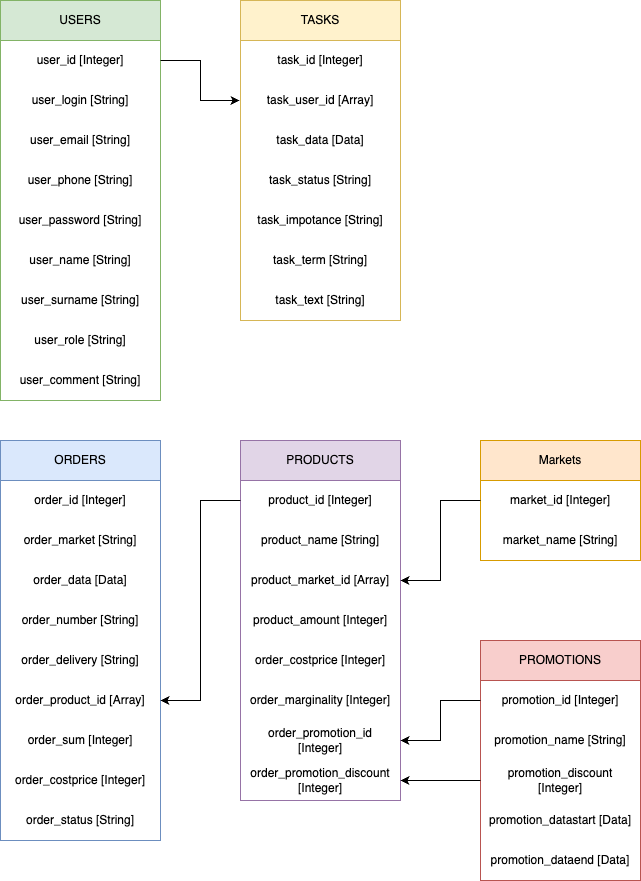

The diagram above was exported from draw.io. Its source (the exported page's mxGraphModel, read from the mxfile embedded in the PNG):
<mxGraphModel dx="954" dy="546" grid="1" gridSize="10" guides="1" tooltips="1" connect="1" arrows="1" fold="1" page="1" pageScale="1" pageWidth="827" pageHeight="1169" background="#FFFFFF" math="0" shadow="0">
  <root>
    <mxCell id="0" />
    <mxCell id="1" parent="0" />
    <mxCell id="KqB7O1K-AAYFKb_9tO3v-8" value="USERS" style="swimlane;fontStyle=0;childLayout=stackLayout;horizontal=1;startSize=40;horizontalStack=0;resizeParent=1;resizeParentMax=0;resizeLast=0;collapsible=1;marginBottom=0;whiteSpace=wrap;html=1;strokeColor=#82b366;fillColor=#d5e8d4;" parent="1" vertex="1">
      <mxGeometry x="80" y="40" width="160" height="400" as="geometry">
        <mxRectangle x="80" y="40" width="80" height="40" as="alternateBounds" />
      </mxGeometry>
    </mxCell>
    <mxCell id="KqB7O1K-AAYFKb_9tO3v-9" value="user_id&amp;nbsp;[Integer]" style="text;align=center;verticalAlign=middle;spacingLeft=4;spacingRight=4;overflow=hidden;points=[[0,0.5],[1,0.5]];portConstraint=eastwest;rotatable=0;whiteSpace=wrap;html=1;labelBorderColor=none;fontSize=12;strokeWidth=1;strokeColor=none;" parent="KqB7O1K-AAYFKb_9tO3v-8" vertex="1">
      <mxGeometry y="40" width="160" height="40" as="geometry" />
    </mxCell>
    <mxCell id="KqB7O1K-AAYFKb_9tO3v-10" value="user_login&amp;nbsp;[String]" style="text;strokeColor=none;fillColor=none;align=center;verticalAlign=middle;spacingLeft=4;spacingRight=4;overflow=hidden;points=[[0,0.5],[1,0.5]];portConstraint=eastwest;rotatable=0;whiteSpace=wrap;html=1;" parent="KqB7O1K-AAYFKb_9tO3v-8" vertex="1">
      <mxGeometry y="80" width="160" height="40" as="geometry" />
    </mxCell>
    <mxCell id="KqB7O1K-AAYFKb_9tO3v-11" value="user_email&amp;nbsp;[String]" style="text;strokeColor=none;fillColor=none;align=center;verticalAlign=middle;spacingLeft=4;spacingRight=4;overflow=hidden;points=[[0,0.5],[1,0.5]];portConstraint=eastwest;rotatable=0;whiteSpace=wrap;html=1;" parent="KqB7O1K-AAYFKb_9tO3v-8" vertex="1">
      <mxGeometry y="120" width="160" height="40" as="geometry" />
    </mxCell>
    <mxCell id="KqB7O1K-AAYFKb_9tO3v-13" value="user_phone&amp;nbsp;[String]" style="text;strokeColor=none;fillColor=none;align=center;verticalAlign=middle;spacingLeft=4;spacingRight=4;overflow=hidden;points=[[0,0.5],[1,0.5]];portConstraint=eastwest;rotatable=0;whiteSpace=wrap;html=1;container=0;" parent="KqB7O1K-AAYFKb_9tO3v-8" vertex="1">
      <mxGeometry y="160" width="160" height="40" as="geometry" />
    </mxCell>
    <mxCell id="KqB7O1K-AAYFKb_9tO3v-14" value="user_password&amp;nbsp;[String]" style="text;strokeColor=none;fillColor=none;align=center;verticalAlign=middle;spacingLeft=4;spacingRight=4;overflow=hidden;points=[[0,0.5],[1,0.5]];portConstraint=eastwest;rotatable=0;whiteSpace=wrap;html=1;" parent="KqB7O1K-AAYFKb_9tO3v-8" vertex="1">
      <mxGeometry y="200" width="160" height="40" as="geometry" />
    </mxCell>
    <mxCell id="KqB7O1K-AAYFKb_9tO3v-15" value="user_name&amp;nbsp;[String]" style="text;strokeColor=none;fillColor=none;align=center;verticalAlign=middle;spacingLeft=4;spacingRight=4;overflow=hidden;points=[[0,0.5],[1,0.5]];portConstraint=eastwest;rotatable=0;whiteSpace=wrap;html=1;" parent="KqB7O1K-AAYFKb_9tO3v-8" vertex="1">
      <mxGeometry y="240" width="160" height="40" as="geometry" />
    </mxCell>
    <mxCell id="KqB7O1K-AAYFKb_9tO3v-16" value="user_surname&amp;nbsp;[String]" style="text;strokeColor=none;fillColor=none;align=center;verticalAlign=middle;spacingLeft=4;spacingRight=4;overflow=hidden;points=[[0,0.5],[1,0.5]];portConstraint=eastwest;rotatable=0;whiteSpace=wrap;html=1;shadow=0;" parent="KqB7O1K-AAYFKb_9tO3v-8" vertex="1">
      <mxGeometry y="280" width="160" height="40" as="geometry" />
    </mxCell>
    <mxCell id="NWI7FNVOTHNU8TelbAlL-1" value="user_role&amp;nbsp;[String&lt;span style=&quot;background-color: initial;&quot;&gt;]&lt;/span&gt;" style="text;strokeColor=none;fillColor=none;align=center;verticalAlign=middle;spacingLeft=4;spacingRight=4;overflow=hidden;points=[[0,0.5],[1,0.5]];portConstraint=eastwest;rotatable=0;whiteSpace=wrap;html=1;shadow=0;" parent="KqB7O1K-AAYFKb_9tO3v-8" vertex="1">
      <mxGeometry y="320" width="160" height="40" as="geometry" />
    </mxCell>
    <mxCell id="NWI7FNVOTHNU8TelbAlL-2" value="user_comment [String]" style="text;strokeColor=none;fillColor=none;align=center;verticalAlign=middle;spacingLeft=4;spacingRight=4;overflow=hidden;points=[[0,0.5],[1,0.5]];portConstraint=eastwest;rotatable=0;whiteSpace=wrap;html=1;shadow=0;" parent="KqB7O1K-AAYFKb_9tO3v-8" vertex="1">
      <mxGeometry y="360" width="160" height="40" as="geometry" />
    </mxCell>
    <mxCell id="NWI7FNVOTHNU8TelbAlL-3" value="TASKS" style="swimlane;fontStyle=0;childLayout=stackLayout;horizontal=1;startSize=40;horizontalStack=0;resizeParent=1;resizeParentMax=0;resizeLast=0;collapsible=1;marginBottom=0;whiteSpace=wrap;html=1;strokeColor=#d6b656;fillColor=#fff2cc;" parent="1" vertex="1">
      <mxGeometry x="320" y="40" width="160" height="320" as="geometry">
        <mxRectangle x="320" y="40" width="80" height="40" as="alternateBounds" />
      </mxGeometry>
    </mxCell>
    <mxCell id="NWI7FNVOTHNU8TelbAlL-4" value="task_id [Integer]" style="text;align=center;verticalAlign=middle;spacingLeft=4;spacingRight=4;overflow=hidden;points=[[0,0.5],[1,0.5]];portConstraint=eastwest;rotatable=0;whiteSpace=wrap;html=1;labelBorderColor=none;fontSize=12;strokeWidth=17;" parent="NWI7FNVOTHNU8TelbAlL-3" vertex="1">
      <mxGeometry y="40" width="160" height="40" as="geometry" />
    </mxCell>
    <mxCell id="NWI7FNVOTHNU8TelbAlL-13" value="task_user_id [Array]" style="text;align=center;verticalAlign=middle;spacingLeft=4;spacingRight=4;overflow=hidden;points=[[0,0.5],[1,0.5]];portConstraint=eastwest;rotatable=0;whiteSpace=wrap;html=1;labelBorderColor=none;fontSize=12;strokeWidth=1;strokeColor=none;perimeterSpacing=1;shadow=0;glass=0;rounded=0;fillColor=none;gradientColor=none;" parent="NWI7FNVOTHNU8TelbAlL-3" vertex="1">
      <mxGeometry y="80" width="160" height="40" as="geometry" />
    </mxCell>
    <mxCell id="NWI7FNVOTHNU8TelbAlL-5" value="task_data [Data]" style="text;strokeColor=none;fillColor=none;align=center;verticalAlign=middle;spacingLeft=4;spacingRight=4;overflow=hidden;points=[[0,0.5],[1,0.5]];portConstraint=eastwest;rotatable=0;whiteSpace=wrap;html=1;" parent="NWI7FNVOTHNU8TelbAlL-3" vertex="1">
      <mxGeometry y="120" width="160" height="40" as="geometry" />
    </mxCell>
    <mxCell id="NWI7FNVOTHNU8TelbAlL-6" value="task_status&amp;nbsp;&lt;span style=&quot;background-color: initial;&quot;&gt;[String]&lt;/span&gt;" style="text;strokeColor=none;fillColor=none;align=center;verticalAlign=middle;spacingLeft=4;spacingRight=4;overflow=hidden;points=[[0,0.5],[1,0.5]];portConstraint=eastwest;rotatable=0;whiteSpace=wrap;html=1;" parent="NWI7FNVOTHNU8TelbAlL-3" vertex="1">
      <mxGeometry y="160" width="160" height="40" as="geometry" />
    </mxCell>
    <mxCell id="NWI7FNVOTHNU8TelbAlL-7" value="task_impotance&amp;nbsp;[String]" style="text;strokeColor=none;fillColor=none;align=center;verticalAlign=middle;spacingLeft=4;spacingRight=4;overflow=hidden;points=[[0,0.5],[1,0.5]];portConstraint=eastwest;rotatable=0;whiteSpace=wrap;html=1;container=0;" parent="NWI7FNVOTHNU8TelbAlL-3" vertex="1">
      <mxGeometry y="200" width="160" height="40" as="geometry" />
    </mxCell>
    <mxCell id="NWI7FNVOTHNU8TelbAlL-8" value="task_term&amp;nbsp;[String]" style="text;strokeColor=none;fillColor=none;align=center;verticalAlign=middle;spacingLeft=4;spacingRight=4;overflow=hidden;points=[[0,0.5],[1,0.5]];portConstraint=eastwest;rotatable=0;whiteSpace=wrap;html=1;" parent="NWI7FNVOTHNU8TelbAlL-3" vertex="1">
      <mxGeometry y="240" width="160" height="40" as="geometry" />
    </mxCell>
    <mxCell id="NWI7FNVOTHNU8TelbAlL-9" value="task_text&amp;nbsp;[String]" style="text;strokeColor=none;fillColor=none;align=center;verticalAlign=middle;spacingLeft=4;spacingRight=4;overflow=hidden;points=[[0,0.5],[1,0.5]];portConstraint=eastwest;rotatable=0;whiteSpace=wrap;html=1;" parent="NWI7FNVOTHNU8TelbAlL-3" vertex="1">
      <mxGeometry y="280" width="160" height="40" as="geometry" />
    </mxCell>
    <mxCell id="R36jS5AcmULeNXtMUV8r-1" value="ORDERS" style="swimlane;fontStyle=0;childLayout=stackLayout;horizontal=1;startSize=40;horizontalStack=0;resizeParent=1;resizeParentMax=0;resizeLast=0;collapsible=1;marginBottom=0;whiteSpace=wrap;html=1;fillColor=#dae8fc;strokeColor=#6c8ebf;" parent="1" vertex="1">
      <mxGeometry x="80" y="480" width="160" height="400" as="geometry">
        <mxRectangle x="80" y="480" width="90" height="40" as="alternateBounds" />
      </mxGeometry>
    </mxCell>
    <mxCell id="R36jS5AcmULeNXtMUV8r-2" value="order_id [Integer]" style="text;strokeColor=none;fillColor=none;align=center;verticalAlign=middle;spacingLeft=4;spacingRight=4;overflow=hidden;points=[[0,0.5],[1,0.5]];portConstraint=eastwest;rotatable=0;whiteSpace=wrap;html=1;" parent="R36jS5AcmULeNXtMUV8r-1" vertex="1">
      <mxGeometry y="40" width="160" height="40" as="geometry" />
    </mxCell>
    <mxCell id="R36jS5AcmULeNXtMUV8r-10" value="order_market [String]" style="text;strokeColor=none;fillColor=none;align=center;verticalAlign=middle;spacingLeft=4;spacingRight=4;overflow=hidden;points=[[0,0.5],[1,0.5]];portConstraint=eastwest;rotatable=0;whiteSpace=wrap;html=1;" parent="R36jS5AcmULeNXtMUV8r-1" vertex="1">
      <mxGeometry y="80" width="160" height="40" as="geometry" />
    </mxCell>
    <mxCell id="R36jS5AcmULeNXtMUV8r-9" value="order_data [Data]" style="text;strokeColor=none;fillColor=none;align=center;verticalAlign=middle;spacingLeft=4;spacingRight=4;overflow=hidden;points=[[0,0.5],[1,0.5]];portConstraint=eastwest;rotatable=0;whiteSpace=wrap;html=1;" parent="R36jS5AcmULeNXtMUV8r-1" vertex="1">
      <mxGeometry y="120" width="160" height="40" as="geometry" />
    </mxCell>
    <mxCell id="R36jS5AcmULeNXtMUV8r-3" value="order_number&amp;nbsp;[String]" style="text;strokeColor=none;fillColor=none;align=center;verticalAlign=middle;spacingLeft=4;spacingRight=4;overflow=hidden;points=[[0,0.5],[1,0.5]];portConstraint=eastwest;rotatable=0;whiteSpace=wrap;html=1;" parent="R36jS5AcmULeNXtMUV8r-1" vertex="1">
      <mxGeometry y="160" width="160" height="40" as="geometry" />
    </mxCell>
    <mxCell id="R36jS5AcmULeNXtMUV8r-15" value="order_delivery&amp;nbsp;[String]" style="text;strokeColor=none;fillColor=none;align=center;verticalAlign=middle;spacingLeft=4;spacingRight=4;overflow=hidden;points=[[0,0.5],[1,0.5]];portConstraint=eastwest;rotatable=0;whiteSpace=wrap;html=1;" parent="R36jS5AcmULeNXtMUV8r-1" vertex="1">
      <mxGeometry y="200" width="160" height="40" as="geometry" />
    </mxCell>
    <mxCell id="R36jS5AcmULeNXtMUV8r-14" value="order_product_id [Array]" style="text;strokeColor=none;fillColor=none;align=center;verticalAlign=middle;spacingLeft=4;spacingRight=4;overflow=hidden;points=[[0,0.5],[1,0.5]];portConstraint=eastwest;rotatable=0;whiteSpace=wrap;html=1;" parent="R36jS5AcmULeNXtMUV8r-1" vertex="1">
      <mxGeometry y="240" width="160" height="40" as="geometry" />
    </mxCell>
    <mxCell id="R36jS5AcmULeNXtMUV8r-4" value="order_sum [Integer]" style="text;strokeColor=none;fillColor=none;align=center;verticalAlign=middle;spacingLeft=4;spacingRight=4;overflow=hidden;points=[[0,0.5],[1,0.5]];portConstraint=eastwest;rotatable=0;whiteSpace=wrap;html=1;" parent="R36jS5AcmULeNXtMUV8r-1" vertex="1">
      <mxGeometry y="280" width="160" height="40" as="geometry" />
    </mxCell>
    <mxCell id="R36jS5AcmULeNXtMUV8r-16" value="order_costprice [Integer]" style="text;strokeColor=none;fillColor=none;align=center;verticalAlign=middle;spacingLeft=4;spacingRight=4;overflow=hidden;points=[[0,0.5],[1,0.5]];portConstraint=eastwest;rotatable=0;whiteSpace=wrap;html=1;" parent="R36jS5AcmULeNXtMUV8r-1" vertex="1">
      <mxGeometry y="320" width="160" height="40" as="geometry" />
    </mxCell>
    <mxCell id="R36jS5AcmULeNXtMUV8r-8" value="order_status [String]" style="text;strokeColor=none;fillColor=none;align=center;verticalAlign=middle;spacingLeft=4;spacingRight=4;overflow=hidden;points=[[0,0.5],[1,0.5]];portConstraint=eastwest;rotatable=0;whiteSpace=wrap;html=1;" parent="R36jS5AcmULeNXtMUV8r-1" vertex="1">
      <mxGeometry y="360" width="160" height="40" as="geometry" />
    </mxCell>
    <mxCell id="R36jS5AcmULeNXtMUV8r-17" value="PRODUCTS" style="swimlane;fontStyle=0;childLayout=stackLayout;horizontal=1;startSize=40;horizontalStack=0;resizeParent=1;resizeParentMax=0;resizeLast=0;collapsible=1;marginBottom=0;whiteSpace=wrap;html=1;fillColor=#e1d5e7;strokeColor=#9673a6;" parent="1" vertex="1">
      <mxGeometry x="320" y="480" width="160" height="360" as="geometry">
        <mxRectangle x="320" y="480" width="110" height="40" as="alternateBounds" />
      </mxGeometry>
    </mxCell>
    <mxCell id="R36jS5AcmULeNXtMUV8r-18" value="product_id [Integer]" style="text;strokeColor=none;fillColor=none;align=center;verticalAlign=middle;spacingLeft=4;spacingRight=4;overflow=hidden;points=[[0,0.5],[1,0.5]];portConstraint=eastwest;rotatable=0;whiteSpace=wrap;html=1;" parent="R36jS5AcmULeNXtMUV8r-17" vertex="1">
      <mxGeometry y="40" width="160" height="40" as="geometry" />
    </mxCell>
    <mxCell id="R36jS5AcmULeNXtMUV8r-27" value="product_name [String]" style="text;strokeColor=none;fillColor=none;align=center;verticalAlign=middle;spacingLeft=4;spacingRight=4;overflow=hidden;points=[[0,0.5],[1,0.5]];portConstraint=eastwest;rotatable=0;whiteSpace=wrap;html=1;" parent="R36jS5AcmULeNXtMUV8r-17" vertex="1">
      <mxGeometry y="80" width="160" height="40" as="geometry" />
    </mxCell>
    <mxCell id="R36jS5AcmULeNXtMUV8r-19" value="product_market_id [Array]" style="text;strokeColor=none;fillColor=none;align=center;verticalAlign=middle;spacingLeft=4;spacingRight=4;overflow=hidden;points=[[0,0.5],[1,0.5]];portConstraint=eastwest;rotatable=0;whiteSpace=wrap;html=1;" parent="R36jS5AcmULeNXtMUV8r-17" vertex="1">
      <mxGeometry y="120" width="160" height="40" as="geometry" />
    </mxCell>
    <mxCell id="R36jS5AcmULeNXtMUV8r-24" value="product_amount [Integer]" style="text;strokeColor=none;fillColor=none;align=center;verticalAlign=middle;spacingLeft=4;spacingRight=4;overflow=hidden;points=[[0,0.5],[1,0.5]];portConstraint=eastwest;rotatable=0;whiteSpace=wrap;html=1;" parent="R36jS5AcmULeNXtMUV8r-17" vertex="1">
      <mxGeometry y="160" width="160" height="40" as="geometry" />
    </mxCell>
    <mxCell id="R36jS5AcmULeNXtMUV8r-25" value="order_costprice [Integer]" style="text;strokeColor=none;fillColor=none;align=center;verticalAlign=middle;spacingLeft=4;spacingRight=4;overflow=hidden;points=[[0,0.5],[1,0.5]];portConstraint=eastwest;rotatable=0;whiteSpace=wrap;html=1;" parent="R36jS5AcmULeNXtMUV8r-17" vertex="1">
      <mxGeometry y="200" width="160" height="40" as="geometry" />
    </mxCell>
    <mxCell id="R36jS5AcmULeNXtMUV8r-28" value="order_marginality [Integer]" style="text;strokeColor=none;fillColor=none;align=center;verticalAlign=middle;spacingLeft=4;spacingRight=4;overflow=hidden;points=[[0,0.5],[1,0.5]];portConstraint=eastwest;rotatable=0;whiteSpace=wrap;html=1;" parent="R36jS5AcmULeNXtMUV8r-17" vertex="1">
      <mxGeometry y="240" width="160" height="40" as="geometry" />
    </mxCell>
    <mxCell id="R36jS5AcmULeNXtMUV8r-30" value="order_promotion_id [Integer]" style="text;strokeColor=none;fillColor=none;align=center;verticalAlign=middle;spacingLeft=4;spacingRight=4;overflow=hidden;points=[[0,0.5],[1,0.5]];portConstraint=eastwest;rotatable=0;whiteSpace=wrap;html=1;" parent="R36jS5AcmULeNXtMUV8r-17" vertex="1">
      <mxGeometry y="280" width="160" height="40" as="geometry" />
    </mxCell>
    <mxCell id="R36jS5AcmULeNXtMUV8r-29" value="order_promotion_discount [Integer]" style="text;strokeColor=none;fillColor=none;align=center;verticalAlign=middle;spacingLeft=4;spacingRight=4;overflow=hidden;points=[[0,0.5],[1,0.5]];portConstraint=eastwest;rotatable=0;whiteSpace=wrap;html=1;" parent="R36jS5AcmULeNXtMUV8r-17" vertex="1">
      <mxGeometry y="320" width="160" height="40" as="geometry" />
    </mxCell>
    <mxCell id="R36jS5AcmULeNXtMUV8r-35" style="edgeStyle=orthogonalEdgeStyle;rounded=0;orthogonalLoop=1;jettySize=auto;html=1;" parent="1" source="R36jS5AcmULeNXtMUV8r-18" target="R36jS5AcmULeNXtMUV8r-14" edge="1">
      <mxGeometry relative="1" as="geometry" />
    </mxCell>
    <mxCell id="R36jS5AcmULeNXtMUV8r-37" style="edgeStyle=orthogonalEdgeStyle;rounded=0;orthogonalLoop=1;jettySize=auto;html=1;" parent="1" source="KqB7O1K-AAYFKb_9tO3v-9" target="NWI7FNVOTHNU8TelbAlL-13" edge="1">
      <mxGeometry relative="1" as="geometry" />
    </mxCell>
    <mxCell id="R36jS5AcmULeNXtMUV8r-38" value="PROMOTIONS" style="swimlane;fontStyle=0;childLayout=stackLayout;horizontal=1;startSize=40;horizontalStack=0;resizeParent=1;resizeParentMax=0;resizeLast=0;collapsible=1;marginBottom=0;whiteSpace=wrap;html=1;fillColor=#f8cecc;strokeColor=#b85450;" parent="1" vertex="1">
      <mxGeometry x="560" y="680" width="160" height="240" as="geometry">
        <mxRectangle x="560" y="680" width="120" height="40" as="alternateBounds" />
      </mxGeometry>
    </mxCell>
    <mxCell id="R36jS5AcmULeNXtMUV8r-39" value="promotion_id [Integer]" style="text;strokeColor=none;fillColor=none;align=center;verticalAlign=middle;spacingLeft=4;spacingRight=4;overflow=hidden;points=[[0,0.5],[1,0.5]];portConstraint=eastwest;rotatable=0;whiteSpace=wrap;html=1;" parent="R36jS5AcmULeNXtMUV8r-38" vertex="1">
      <mxGeometry y="40" width="160" height="40" as="geometry" />
    </mxCell>
    <mxCell id="R36jS5AcmULeNXtMUV8r-40" value="promotion_name [String]" style="text;strokeColor=none;fillColor=none;align=center;verticalAlign=middle;spacingLeft=4;spacingRight=4;overflow=hidden;points=[[0,0.5],[1,0.5]];portConstraint=eastwest;rotatable=0;whiteSpace=wrap;html=1;" parent="R36jS5AcmULeNXtMUV8r-38" vertex="1">
      <mxGeometry y="80" width="160" height="40" as="geometry" />
    </mxCell>
    <mxCell id="R36jS5AcmULeNXtMUV8r-41" value="promotion_discount [Integer]" style="text;strokeColor=none;fillColor=none;align=center;verticalAlign=middle;spacingLeft=4;spacingRight=4;overflow=hidden;points=[[0,0.5],[1,0.5]];portConstraint=eastwest;rotatable=0;whiteSpace=wrap;html=1;" parent="R36jS5AcmULeNXtMUV8r-38" vertex="1">
      <mxGeometry y="120" width="160" height="40" as="geometry" />
    </mxCell>
    <mxCell id="R36jS5AcmULeNXtMUV8r-50" value="promotion_datastart [Data]" style="text;strokeColor=none;fillColor=none;align=center;verticalAlign=middle;spacingLeft=4;spacingRight=4;overflow=hidden;points=[[0,0.5],[1,0.5]];portConstraint=eastwest;rotatable=0;whiteSpace=wrap;html=1;" parent="R36jS5AcmULeNXtMUV8r-38" vertex="1">
      <mxGeometry y="160" width="160" height="40" as="geometry" />
    </mxCell>
    <mxCell id="R36jS5AcmULeNXtMUV8r-51" value="promotion_dataend [Data]" style="text;strokeColor=none;fillColor=none;align=center;verticalAlign=middle;spacingLeft=4;spacingRight=4;overflow=hidden;points=[[0,0.5],[1,0.5]];portConstraint=eastwest;rotatable=0;whiteSpace=wrap;html=1;" parent="R36jS5AcmULeNXtMUV8r-38" vertex="1">
      <mxGeometry y="200" width="160" height="40" as="geometry" />
    </mxCell>
    <mxCell id="R36jS5AcmULeNXtMUV8r-47" style="edgeStyle=orthogonalEdgeStyle;rounded=0;orthogonalLoop=1;jettySize=auto;html=1;" parent="1" source="R36jS5AcmULeNXtMUV8r-39" target="R36jS5AcmULeNXtMUV8r-30" edge="1">
      <mxGeometry relative="1" as="geometry" />
    </mxCell>
    <mxCell id="R36jS5AcmULeNXtMUV8r-49" style="edgeStyle=orthogonalEdgeStyle;rounded=0;orthogonalLoop=1;jettySize=auto;html=1;" parent="1" source="R36jS5AcmULeNXtMUV8r-41" target="R36jS5AcmULeNXtMUV8r-29" edge="1">
      <mxGeometry relative="1" as="geometry" />
    </mxCell>
    <mxCell id="R36jS5AcmULeNXtMUV8r-52" value="Markets" style="swimlane;fontStyle=0;childLayout=stackLayout;horizontal=1;startSize=40;horizontalStack=0;resizeParent=1;resizeParentMax=0;resizeLast=0;collapsible=1;marginBottom=0;whiteSpace=wrap;html=1;fillColor=#ffe6cc;strokeColor=#d79b00;" parent="1" vertex="1">
      <mxGeometry x="560" y="480" width="160" height="120" as="geometry">
        <mxRectangle x="560" y="480" width="80" height="40" as="alternateBounds" />
      </mxGeometry>
    </mxCell>
    <mxCell id="R36jS5AcmULeNXtMUV8r-53" value="market_id [Integer]" style="text;strokeColor=none;fillColor=none;align=center;verticalAlign=middle;spacingLeft=4;spacingRight=4;overflow=hidden;points=[[0,0.5],[1,0.5]];portConstraint=eastwest;rotatable=0;whiteSpace=wrap;html=1;" parent="R36jS5AcmULeNXtMUV8r-52" vertex="1">
      <mxGeometry y="40" width="160" height="40" as="geometry" />
    </mxCell>
    <mxCell id="R36jS5AcmULeNXtMUV8r-54" value="market_name [String]" style="text;strokeColor=none;fillColor=none;align=center;verticalAlign=middle;spacingLeft=4;spacingRight=4;overflow=hidden;points=[[0,0.5],[1,0.5]];portConstraint=eastwest;rotatable=0;whiteSpace=wrap;html=1;" parent="R36jS5AcmULeNXtMUV8r-52" vertex="1">
      <mxGeometry y="80" width="160" height="40" as="geometry" />
    </mxCell>
    <mxCell id="R36jS5AcmULeNXtMUV8r-58" style="edgeStyle=orthogonalEdgeStyle;rounded=0;orthogonalLoop=1;jettySize=auto;html=1;" parent="1" source="R36jS5AcmULeNXtMUV8r-53" target="R36jS5AcmULeNXtMUV8r-19" edge="1">
      <mxGeometry relative="1" as="geometry" />
    </mxCell>
  </root>
</mxGraphModel>